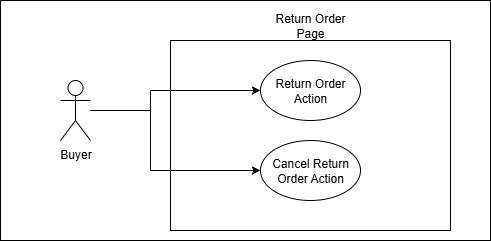

The diagram above was exported from draw.io. Its source (the exported page's mxGraphModel, read from the mxfile embedded in the PNG):
<mxGraphModel dx="847" dy="510" grid="1" gridSize="10" guides="1" tooltips="1" connect="1" arrows="1" fold="1" page="1" pageScale="1" pageWidth="850" pageHeight="1100" math="0" shadow="0">
  <root>
    <mxCell id="0" />
    <mxCell id="1" parent="0" />
    <mxCell id="md0ISsrijvglq9G8UiUv-1" value="" style="rounded=0;whiteSpace=wrap;html=1;" vertex="1" parent="1">
      <mxGeometry x="150" y="80" width="490" height="240" as="geometry" />
    </mxCell>
    <mxCell id="hEnd5YSkK5hq9CAY8uXL-2" value="" style="rounded=0;whiteSpace=wrap;html=1;" parent="1" vertex="1">
      <mxGeometry x="320" y="120" width="280" height="190" as="geometry" />
    </mxCell>
    <mxCell id="hEnd5YSkK5hq9CAY8uXL-6" style="edgeStyle=orthogonalEdgeStyle;rounded=0;orthogonalLoop=1;jettySize=auto;html=1;entryX=0;entryY=0.5;entryDx=0;entryDy=0;" parent="1" source="hEnd5YSkK5hq9CAY8uXL-1" target="hEnd5YSkK5hq9CAY8uXL-4" edge="1">
      <mxGeometry relative="1" as="geometry">
        <Array as="points">
          <mxPoint x="300" y="190" />
          <mxPoint x="300" y="170" />
        </Array>
      </mxGeometry>
    </mxCell>
    <mxCell id="hEnd5YSkK5hq9CAY8uXL-7" style="edgeStyle=orthogonalEdgeStyle;rounded=0;orthogonalLoop=1;jettySize=auto;html=1;entryX=0;entryY=0.5;entryDx=0;entryDy=0;" parent="1" source="hEnd5YSkK5hq9CAY8uXL-1" target="hEnd5YSkK5hq9CAY8uXL-5" edge="1">
      <mxGeometry relative="1" as="geometry">
        <Array as="points">
          <mxPoint x="300" y="190" />
          <mxPoint x="300" y="250" />
        </Array>
      </mxGeometry>
    </mxCell>
    <mxCell id="hEnd5YSkK5hq9CAY8uXL-1" value="Buyer" style="shape=umlActor;verticalLabelPosition=bottom;verticalAlign=top;html=1;outlineConnect=0;" parent="1" vertex="1">
      <mxGeometry x="210" y="160" width="30" height="60" as="geometry" />
    </mxCell>
    <mxCell id="hEnd5YSkK5hq9CAY8uXL-3" value="Return Order Page" style="text;html=1;align=center;verticalAlign=middle;whiteSpace=wrap;rounded=0;" parent="1" vertex="1">
      <mxGeometry x="410" y="90" width="100" height="30" as="geometry" />
    </mxCell>
    <mxCell id="hEnd5YSkK5hq9CAY8uXL-4" value="Return Order Action" style="ellipse;whiteSpace=wrap;html=1;" parent="1" vertex="1">
      <mxGeometry x="410" y="140" width="100" height="60" as="geometry" />
    </mxCell>
    <mxCell id="hEnd5YSkK5hq9CAY8uXL-5" value="Cancel Return Order Action" style="ellipse;whiteSpace=wrap;html=1;" parent="1" vertex="1">
      <mxGeometry x="410" y="220" width="100" height="60" as="geometry" />
    </mxCell>
  </root>
</mxGraphModel>